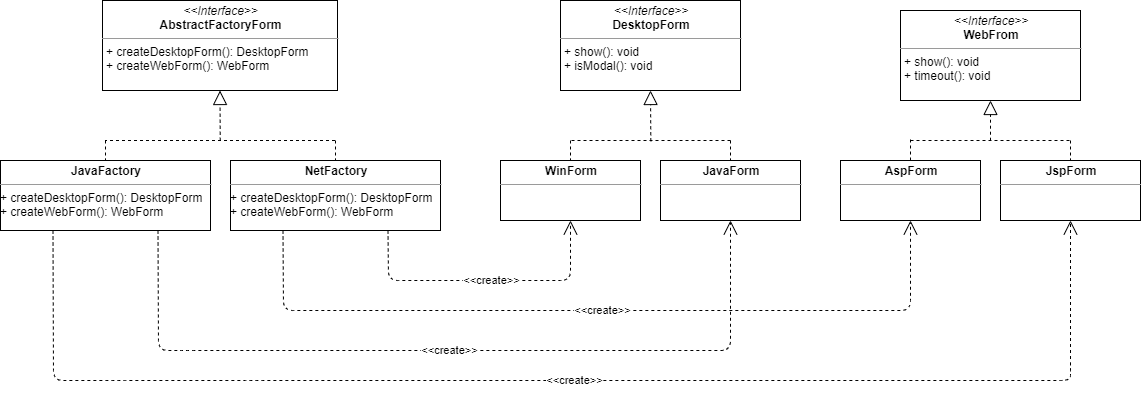

The diagram above was exported from draw.io. Its source (the exported page's mxGraphModel, read from the mxfile embedded in the PNG):
<mxGraphModel dx="2037" dy="527" grid="1" gridSize="10" guides="1" tooltips="1" connect="1" arrows="1" fold="1" page="1" pageScale="1" pageWidth="1169" pageHeight="826" math="0" shadow="0">
  <root>
    <mxCell id="JKBPkuopJQEH2sjDzqWO-0" />
    <mxCell id="JKBPkuopJQEH2sjDzqWO-1" parent="JKBPkuopJQEH2sjDzqWO-0" />
    <mxCell id="JKBPkuopJQEH2sjDzqWO-2" value="&lt;p style=&quot;margin: 0px ; margin-top: 4px ; text-align: center&quot;&gt;&lt;i&gt;&amp;lt;&amp;lt;Interface&amp;gt;&amp;gt;&lt;/i&gt;&lt;br&gt;&lt;b&gt;AbstractFactoryForm&lt;/b&gt;&lt;/p&gt;&lt;hr size=&quot;1&quot;&gt;&lt;p style=&quot;margin: 0px ; margin-left: 4px&quot;&gt;+ createDesktopForm(): DesktopForm&lt;br&gt;+ createWebForm(): WebForm&lt;/p&gt;" style="verticalAlign=top;align=left;overflow=fill;fontSize=12;fontFamily=Helvetica;html=1;" parent="JKBPkuopJQEH2sjDzqWO-1" vertex="1">
      <mxGeometry x="42" y="60" width="235" height="90" as="geometry" />
    </mxCell>
    <mxCell id="JKBPkuopJQEH2sjDzqWO-5" value="&lt;p style=&quot;margin: 0px ; margin-top: 4px ; text-align: center&quot;&gt;&lt;i&gt;&amp;lt;&amp;lt;Interface&amp;gt;&amp;gt;&lt;/i&gt;&lt;br&gt;&lt;b&gt;DesktopForm&lt;/b&gt;&lt;/p&gt;&lt;hr size=&quot;1&quot;&gt;&lt;p style=&quot;margin: 0px ; margin-left: 4px&quot;&gt;+ show(): void&lt;br&gt;+ isModal(): void&lt;/p&gt;" style="verticalAlign=top;align=left;overflow=fill;fontSize=12;fontFamily=Helvetica;html=1;" parent="JKBPkuopJQEH2sjDzqWO-1" vertex="1">
      <mxGeometry x="500" y="60" width="180" height="90" as="geometry" />
    </mxCell>
    <mxCell id="JKBPkuopJQEH2sjDzqWO-6" value="&lt;p style=&quot;margin: 0px ; margin-top: 4px ; text-align: center&quot;&gt;&lt;i&gt;&amp;lt;&amp;lt;Interface&amp;gt;&amp;gt;&lt;/i&gt;&lt;br&gt;&lt;b&gt;WebFrom&lt;/b&gt;&lt;/p&gt;&lt;hr size=&quot;1&quot;&gt;&lt;p style=&quot;margin: 0px ; margin-left: 4px&quot;&gt;+ show(): void&lt;br&gt;+ timeout(): void&lt;/p&gt;" style="verticalAlign=top;align=left;overflow=fill;fontSize=12;fontFamily=Helvetica;html=1;" parent="JKBPkuopJQEH2sjDzqWO-1" vertex="1">
      <mxGeometry x="840" y="70" width="180" height="90" as="geometry" />
    </mxCell>
    <mxCell id="JKBPkuopJQEH2sjDzqWO-11" value="&lt;p style=&quot;margin: 0px ; margin-top: 4px ; text-align: center&quot;&gt;&lt;b&gt;JavaFactory&lt;/b&gt;&lt;/p&gt;&lt;hr size=&quot;1&quot;&gt;&lt;div style=&quot;height: 2px&quot;&gt;+ createDesktopForm(): DesktopForm&lt;br&gt;+ createWebForm(): WebForm&lt;/div&gt;" style="verticalAlign=top;align=left;overflow=fill;fontSize=12;fontFamily=Helvetica;html=1;" parent="JKBPkuopJQEH2sjDzqWO-1" vertex="1">
      <mxGeometry x="-60" y="220" width="210" height="70" as="geometry" />
    </mxCell>
    <mxCell id="JKBPkuopJQEH2sjDzqWO-12" value="&lt;p style=&quot;margin: 0px ; margin-top: 4px ; text-align: center&quot;&gt;&lt;b&gt;NetFactory&lt;/b&gt;&lt;/p&gt;&lt;hr size=&quot;1&quot;&gt;&lt;div style=&quot;height: 2px&quot;&gt;+ createDesktopForm(): DesktopForm&lt;br&gt;+ createWebForm(): WebForm&lt;/div&gt;" style="verticalAlign=top;align=left;overflow=fill;fontSize=12;fontFamily=Helvetica;html=1;" parent="JKBPkuopJQEH2sjDzqWO-1" vertex="1">
      <mxGeometry x="170" y="220" width="210" height="70" as="geometry" />
    </mxCell>
    <mxCell id="JKBPkuopJQEH2sjDzqWO-13" value="&lt;p style=&quot;margin: 0px ; margin-top: 4px ; text-align: center&quot;&gt;&lt;b&gt;WinForm&lt;/b&gt;&lt;/p&gt;&lt;hr size=&quot;1&quot;&gt;&lt;div style=&quot;height: 2px&quot;&gt;&lt;/div&gt;" style="verticalAlign=top;align=left;overflow=fill;fontSize=12;fontFamily=Helvetica;html=1;" parent="JKBPkuopJQEH2sjDzqWO-1" vertex="1">
      <mxGeometry x="440" y="220" width="140" height="60" as="geometry" />
    </mxCell>
    <mxCell id="JKBPkuopJQEH2sjDzqWO-14" value="&lt;p style=&quot;margin: 0px ; margin-top: 4px ; text-align: center&quot;&gt;&lt;b&gt;JavaForm&lt;/b&gt;&lt;/p&gt;&lt;hr size=&quot;1&quot;&gt;&lt;div style=&quot;height: 2px&quot;&gt;&lt;/div&gt;" style="verticalAlign=top;align=left;overflow=fill;fontSize=12;fontFamily=Helvetica;html=1;" parent="JKBPkuopJQEH2sjDzqWO-1" vertex="1">
      <mxGeometry x="600" y="220" width="140" height="60" as="geometry" />
    </mxCell>
    <mxCell id="JKBPkuopJQEH2sjDzqWO-15" value="&lt;p style=&quot;margin: 0px ; margin-top: 4px ; text-align: center&quot;&gt;&lt;b&gt;AspForm&lt;/b&gt;&lt;/p&gt;&lt;hr size=&quot;1&quot;&gt;&lt;div style=&quot;height: 2px&quot;&gt;&lt;/div&gt;" style="verticalAlign=top;align=left;overflow=fill;fontSize=12;fontFamily=Helvetica;html=1;" parent="JKBPkuopJQEH2sjDzqWO-1" vertex="1">
      <mxGeometry x="780" y="220" width="140" height="60" as="geometry" />
    </mxCell>
    <mxCell id="JKBPkuopJQEH2sjDzqWO-16" value="&lt;p style=&quot;margin: 0px ; margin-top: 4px ; text-align: center&quot;&gt;&lt;b&gt;JspForm&lt;/b&gt;&lt;/p&gt;&lt;hr size=&quot;1&quot;&gt;&lt;div style=&quot;height: 2px&quot;&gt;&lt;/div&gt;" style="verticalAlign=top;align=left;overflow=fill;fontSize=12;fontFamily=Helvetica;html=1;" parent="JKBPkuopJQEH2sjDzqWO-1" vertex="1">
      <mxGeometry x="940" y="220" width="140" height="60" as="geometry" />
    </mxCell>
    <mxCell id="JKBPkuopJQEH2sjDzqWO-17" value="&amp;lt;&amp;lt;create&amp;gt;&amp;gt;" style="endArrow=open;endSize=12;dashed=1;html=1;exitX=0.75;exitY=1;exitDx=0;exitDy=0;entryX=0.5;entryY=1;entryDx=0;entryDy=0;" parent="JKBPkuopJQEH2sjDzqWO-1" source="JKBPkuopJQEH2sjDzqWO-12" target="JKBPkuopJQEH2sjDzqWO-13" edge="1">
      <mxGeometry x="0.0448" width="160" relative="1" as="geometry">
        <mxPoint x="220" y="400" as="sourcePoint" />
        <mxPoint x="540" y="390" as="targetPoint" />
        <Array as="points">
          <mxPoint x="328" y="340" />
          <mxPoint x="510" y="340" />
        </Array>
        <mxPoint as="offset" />
      </mxGeometry>
    </mxCell>
    <mxCell id="JKBPkuopJQEH2sjDzqWO-19" value="&amp;lt;&amp;lt;create&amp;gt;&amp;gt;" style="endArrow=open;endSize=12;dashed=1;html=1;entryX=0.5;entryY=1;entryDx=0;entryDy=0;exitX=0.25;exitY=1;exitDx=0;exitDy=0;" parent="JKBPkuopJQEH2sjDzqWO-1" source="JKBPkuopJQEH2sjDzqWO-12" target="JKBPkuopJQEH2sjDzqWO-15" edge="1">
      <mxGeometry width="160" relative="1" as="geometry">
        <mxPoint x="210" y="460" as="sourcePoint" />
        <mxPoint x="610" y="480" as="targetPoint" />
        <Array as="points">
          <mxPoint x="223" y="370" />
          <mxPoint x="850" y="370" />
        </Array>
      </mxGeometry>
    </mxCell>
    <mxCell id="JKBPkuopJQEH2sjDzqWO-21" value="&amp;lt;&amp;lt;create&amp;gt;&amp;gt;" style="endArrow=open;endSize=12;dashed=1;html=1;exitX=0.75;exitY=1;exitDx=0;exitDy=0;entryX=0.5;entryY=1;entryDx=0;entryDy=0;" parent="JKBPkuopJQEH2sjDzqWO-1" source="JKBPkuopJQEH2sjDzqWO-11" target="JKBPkuopJQEH2sjDzqWO-14" edge="1">
      <mxGeometry width="160" relative="1" as="geometry">
        <mxPoint x="150" y="440" as="sourcePoint" />
        <mxPoint x="800" y="420" as="targetPoint" />
        <Array as="points">
          <mxPoint x="98" y="410" />
          <mxPoint x="125" y="410" />
          <mxPoint x="670" y="410" />
        </Array>
      </mxGeometry>
    </mxCell>
    <mxCell id="JKBPkuopJQEH2sjDzqWO-22" value="&amp;lt;&amp;lt;create&amp;gt;&amp;gt;" style="endArrow=open;endSize=12;dashed=1;html=1;exitX=0.25;exitY=1;exitDx=0;exitDy=0;entryX=0.5;entryY=1;entryDx=0;entryDy=0;" parent="JKBPkuopJQEH2sjDzqWO-1" source="JKBPkuopJQEH2sjDzqWO-11" target="JKBPkuopJQEH2sjDzqWO-16" edge="1">
      <mxGeometry x="0.0118" width="160" relative="1" as="geometry">
        <mxPoint x="50" y="310" as="sourcePoint" />
        <mxPoint x="740" y="420" as="targetPoint" />
        <Array as="points">
          <mxPoint x="-7" y="440" />
          <mxPoint x="55" y="440" />
          <mxPoint x="195" y="440" />
          <mxPoint x="1010" y="440" />
          <mxPoint x="1010" y="430" />
        </Array>
        <mxPoint as="offset" />
      </mxGeometry>
    </mxCell>
    <mxCell id="JKBPkuopJQEH2sjDzqWO-25" value="" style="endArrow=block;dashed=1;endFill=0;endSize=12;html=1;entryX=0.5;entryY=1;entryDx=0;entryDy=0;exitX=0.499;exitY=0.489;exitDx=0;exitDy=0;exitPerimeter=0;" parent="JKBPkuopJQEH2sjDzqWO-1" source="JKBPkuopJQEH2sjDzqWO-28" target="JKBPkuopJQEH2sjDzqWO-2" edge="1">
      <mxGeometry width="160" relative="1" as="geometry">
        <mxPoint x="170" y="170" as="sourcePoint" />
        <mxPoint x="210" y="160" as="targetPoint" />
      </mxGeometry>
    </mxCell>
    <mxCell id="JKBPkuopJQEH2sjDzqWO-26" value="" style="line;strokeWidth=1;fillColor=none;align=left;verticalAlign=middle;spacingTop=-1;spacingLeft=3;spacingRight=3;rotatable=0;labelPosition=right;points=[];portConstraint=eastwest;dashed=1;direction=south;" parent="JKBPkuopJQEH2sjDzqWO-1" vertex="1">
      <mxGeometry x="271" y="200" width="8" height="20" as="geometry" />
    </mxCell>
    <mxCell id="JKBPkuopJQEH2sjDzqWO-27" value="" style="line;strokeWidth=1;fillColor=none;align=left;verticalAlign=middle;spacingTop=-1;spacingLeft=3;spacingRight=3;rotatable=0;labelPosition=right;points=[];portConstraint=eastwest;dashed=1;direction=south;" parent="JKBPkuopJQEH2sjDzqWO-1" vertex="1">
      <mxGeometry x="41" y="200" width="8" height="20" as="geometry" />
    </mxCell>
    <mxCell id="JKBPkuopJQEH2sjDzqWO-28" value="" style="line;strokeWidth=1;fillColor=none;align=left;verticalAlign=middle;spacingTop=-1;spacingLeft=3;spacingRight=3;rotatable=0;labelPosition=right;points=[];portConstraint=eastwest;dashed=1;direction=west;" parent="JKBPkuopJQEH2sjDzqWO-1" vertex="1">
      <mxGeometry x="44.5" y="190" width="230" height="20" as="geometry" />
    </mxCell>
    <mxCell id="JKBPkuopJQEH2sjDzqWO-29" value="" style="endArrow=block;dashed=1;endFill=0;endSize=12;html=1;entryX=0.5;entryY=1;entryDx=0;entryDy=0;exitX=0.5;exitY=0.51;exitDx=0;exitDy=0;exitPerimeter=0;" parent="JKBPkuopJQEH2sjDzqWO-1" source="JKBPkuopJQEH2sjDzqWO-35" target="JKBPkuopJQEH2sjDzqWO-6" edge="1">
      <mxGeometry width="160" relative="1" as="geometry">
        <mxPoint x="920" y="180" as="sourcePoint" />
        <mxPoint x="850" y="20" as="targetPoint" />
      </mxGeometry>
    </mxCell>
    <mxCell id="JKBPkuopJQEH2sjDzqWO-30" value="" style="endArrow=block;dashed=1;endFill=0;endSize=12;html=1;entryX=0.5;entryY=1;entryDx=0;entryDy=0;fontStyle=1;exitX=0.498;exitY=0.461;exitDx=0;exitDy=0;exitPerimeter=0;" parent="JKBPkuopJQEH2sjDzqWO-1" source="JKBPkuopJQEH2sjDzqWO-34" target="JKBPkuopJQEH2sjDzqWO-5" edge="1">
      <mxGeometry width="160" relative="1" as="geometry">
        <mxPoint x="585" y="220" as="sourcePoint" />
        <mxPoint x="930" y="160" as="targetPoint" />
        <Array as="points" />
      </mxGeometry>
    </mxCell>
    <mxCell id="JKBPkuopJQEH2sjDzqWO-31" value="" style="line;strokeWidth=1;fillColor=none;align=left;verticalAlign=middle;spacingTop=-1;spacingLeft=3;spacingRight=3;rotatable=0;labelPosition=right;points=[];portConstraint=eastwest;dashed=1;direction=south;" parent="JKBPkuopJQEH2sjDzqWO-1" vertex="1">
      <mxGeometry x="506" y="200" width="8" height="20" as="geometry" />
    </mxCell>
    <mxCell id="JKBPkuopJQEH2sjDzqWO-32" value="" style="line;strokeWidth=1;fillColor=none;align=left;verticalAlign=middle;spacingTop=-1;spacingLeft=3;spacingRight=3;rotatable=0;labelPosition=right;points=[];portConstraint=eastwest;dashed=1;direction=south;" parent="JKBPkuopJQEH2sjDzqWO-1" vertex="1">
      <mxGeometry x="666" y="200" width="8" height="20" as="geometry" />
    </mxCell>
    <mxCell id="JKBPkuopJQEH2sjDzqWO-34" value="" style="line;strokeWidth=1;fillColor=none;align=left;verticalAlign=middle;spacingTop=-1;spacingLeft=3;spacingRight=3;rotatable=0;labelPosition=right;points=[];portConstraint=eastwest;dashed=1;direction=west;" parent="JKBPkuopJQEH2sjDzqWO-1" vertex="1">
      <mxGeometry x="510" y="190" width="160" height="20" as="geometry" />
    </mxCell>
    <mxCell id="JKBPkuopJQEH2sjDzqWO-35" value="" style="line;strokeWidth=1;fillColor=none;align=left;verticalAlign=middle;spacingTop=-1;spacingLeft=3;spacingRight=3;rotatable=0;labelPosition=right;points=[];portConstraint=eastwest;dashed=1;" parent="JKBPkuopJQEH2sjDzqWO-1" vertex="1">
      <mxGeometry x="850" y="190" width="160" height="20" as="geometry" />
    </mxCell>
    <mxCell id="JKBPkuopJQEH2sjDzqWO-36" value="" style="line;strokeWidth=1;fillColor=none;align=left;verticalAlign=middle;spacingTop=-1;spacingLeft=3;spacingRight=3;rotatable=0;labelPosition=right;points=[];portConstraint=eastwest;dashed=1;direction=south;" parent="JKBPkuopJQEH2sjDzqWO-1" vertex="1">
      <mxGeometry x="1006" y="200" width="8" height="20" as="geometry" />
    </mxCell>
    <mxCell id="JKBPkuopJQEH2sjDzqWO-37" value="" style="line;strokeWidth=1;fillColor=none;align=left;verticalAlign=middle;spacingTop=-1;spacingLeft=3;spacingRight=3;rotatable=0;labelPosition=right;points=[];portConstraint=eastwest;dashed=1;direction=south;" parent="JKBPkuopJQEH2sjDzqWO-1" vertex="1">
      <mxGeometry x="846" y="199" width="8" height="21" as="geometry" />
    </mxCell>
  </root>
</mxGraphModel>